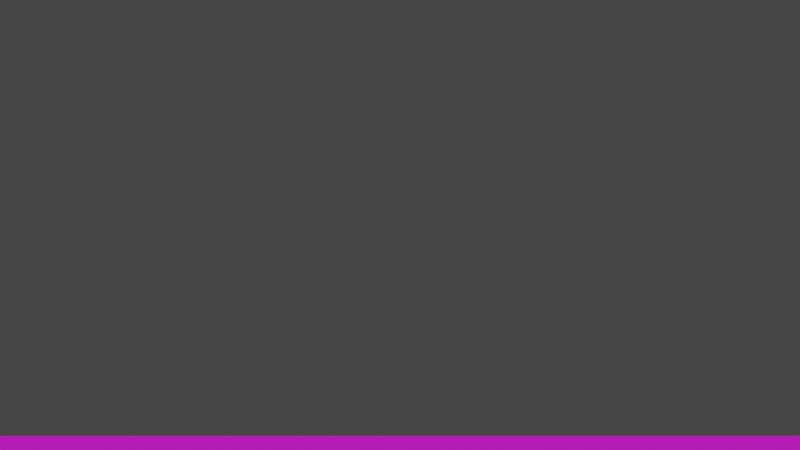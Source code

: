 # Source: main_scene.blend  (saved by Blender 2.91.10; exported with 4.5.12 LTS)
import bpy
from mathutils import Matrix  # noqa: F401  (used for matrix-valued properties, if any)

bpy.ops.wm.read_factory_settings(use_empty=True)
scene = bpy.context.scene
scene.name = 'Scene'

# ---- collections
col_collection = bpy.data.collections.new('Collection'); scene.collection.children.link(col_collection)

# ---- images (referenced by path relative to the original .blend; pixels are not part of the script)
import os
ASSET_DIR = os.environ.get("B2B_ASSET_DIR", "")  # directory of the original .blend (textures are referenced by path, not embedded)
HERE = os.path.dirname(os.path.abspath(__file__))  # packed textures are extracted next to this script under _unpacked/

def load_image(name, relpath, width, height, colorspace="sRGB"):
    """Load a texture the original file referenced (path relative to the .blend, or extracted next to this script)."""
    p = next((c for c in (os.path.join(HERE, relpath), os.path.join(ASSET_DIR, relpath)) if relpath and os.path.exists(c)), "")
    if p:
        img = bpy.data.images.load(p, check_existing=True)
        img.name = name
    else:  # same state as the original file: an image datablock whose file is absent (Cycles renders it pink)
        img = bpy.data.images.new(name, width, height)
        img.source = "FILE"
        img.filepath = "//" + (relpath or name)
    img.colorspace_settings.name = colorspace
    return img
img_maintexture_png = load_image('mainTexture.png', 'mainTexture.png', 1024, 1024, 'sRGB')

# ---- materials (node trees are filled in below, after node groups)
mat_material = bpy.data.materials.new('Material')
mat_material.alpha_threshold = 0.0
mat_material.use_transparent_shadow = False
mat_material.line_color = (0.0, 0.0, 0.0, 1.0)

# ---- material node trees
mat_material.use_nodes = True; mat_material.node_tree.nodes.clear()
_N = mat_material.node_tree.nodes; _L = mat_material.node_tree.links
n0 = _N.new('ShaderNodeOutputMaterial'); n0.name = 'Material Output'; n0.location = (300, 300)
n1 = _N.new('ShaderNodeBsdfPrincipled'); n1.name = 'Principled BSDF'; n1.location = (10, 300)
n1.distribution = 'GGX'
n1.subsurface_method = 'BURLEY'
n1.inputs[2].default_value = 0.4
n1.inputs[3].default_value = 1.45
n1.inputs[27].default_value = (0.0, 0.0, 0.0, 1.0)
n1.inputs[28].default_value = 1.0
n2 = _N.new('ShaderNodeTexImage'); n2.name = 'Image Texture'; n2.location = (-280, 280)
n2.image = img_maintexture_png
_L.new(n1.outputs[0], n0.inputs[0])
_L.new(n2.outputs[0], n1.inputs[0])
n0.is_active_output = True

# ---- world
world_world = bpy.data.worlds.new('World'); scene.world = world_world
world_world.use_nodes = True; world_world.node_tree.nodes.clear()
_N = world_world.node_tree.nodes; _L = world_world.node_tree.links
n0 = _N.new('ShaderNodeOutputWorld'); n0.name = 'World Output'; n0.location = (300, 300)
n1 = _N.new('ShaderNodeBackground'); n1.name = 'Background'; n1.location = (10, 300)
n1.inputs[0].default_value = (0.05088, 0.05088, 0.05088, 1.0)
_L.new(n1.outputs[0], n0.inputs[0])
n0.is_active_output = True
world_world.color = (0.05088, 0.05088, 0.05088)
world_world.use_sun_shadow = False
world_world.sun_shadow_jitter_overblur = 0.0

# ---- cameras
cam_camera = bpy.data.cameras.new('Camera')
cam_camera.clip_end = 100.0
cam_camera.ortho_scale = 7.314

# ---- meshes
me_cube = bpy.data.meshes.new('Cube')
me_cube.from_pydata([(1.0, 1.0, 1.0), (1.0, 1.0, -1.0), (1.0, -1.0, 1.0), (1.0, -1.0, -1.0), (-1.0, 1.0, 1.0), (-1.0, 1.0, -1.0), (-1.0, -1.0, 1.0), (-1.0, -1.0, -1.0)], [], [(0, 4, 6, 2), (3, 2, 6, 7), (7, 6, 4, 5), (5, 1, 3, 7), (1, 0, 2, 3), (5, 4, 0, 1)])
_uv = me_cube.uv_layers.new(name='UVMap')
_uv.uv.foreach_set('vector', [0.5252, 0.1448, 0.5311, 0.1448, 0.5311, 0.1389, 0.5252, 0.1389, 0.5428, 0.1448, 0.5428, 0.1389, 0.5369, 0.1389, 0.5369, 0.1448, 0.5428, 0.1389, 0.5428, 0.1331, 0.5369, 0.1331, 0.5369, 0.1389, 0.5311, 0.1448, 0.5369, 0.1448, 0.5369, 0.1389, 0.5311, 0.1389, 0.5369, 0.1389, 0.5369, 0.1331, 0.5311, 0.1331, 0.5311, 0.1389, 0.5428, 0.1331, 0.5428, 0.1272, 0.5369, 0.1272, 0.5369, 0.1331])
me_cube.materials.append(mat_material)
me_cube.use_remesh_preserve_volume = False
me_cube.use_remesh_preserve_attributes = False
me_cube.use_mirror_vertex_groups = False
me_cube.update()
me_cube_001 = bpy.data.meshes.new('Cube.001')
me_cube_001.from_pydata([(-1.0, -1.0, -1.0), (-1.0, -1.0, 1.0), (-1.0, 1.0, -1.0), (-1.0, 1.0, 1.0), (1.0, -1.0, -1.0), (1.0, -1.0, 1.0), (1.0, 1.0, -1.0), (1.0, 1.0, 1.0)], [], [(0, 1, 3, 2), (2, 3, 7, 6), (6, 7, 5, 4), (4, 5, 1, 0), (2, 6, 4, 0), (7, 3, 1, 5)])
_uv = me_cube_001.uv_layers.new(name='UVMap')
_uv.uv.foreach_set('vector', [0.5478, 0.9352, 0.5478, 0.9388, 0.5514, 0.9388, 0.5514, 0.9352, 0.5406, 0.9352, 0.5406, 0.9388, 0.5442, 0.9388, 0.5442, 0.9352, 0.5406, 0.9388, 0.5406, 0.9424, 0.5442, 0.9424, 0.5442, 0.9388, 0.5442, 0.9352, 0.5442, 0.9388, 0.5478, 0.9388, 0.5478, 0.9352, 0.5478, 0.9388, 0.5442, 0.9388, 0.5442, 0.9424, 0.5478, 0.9424, 0.5426, 0.944, 0.5422, 0.944, 0.5422, 0.9443, 0.5426, 0.9443])
me_cube_001.materials.append(mat_material)
me_cube_001.use_remesh_fix_poles = True
me_cube_001.use_remesh_preserve_attributes = False
me_cube_001.use_mirror_vertex_groups = False
me_cube_001.update()
me_cube_002 = bpy.data.meshes.new('Cube.002')
me_cube_002.from_pydata([(-1.0, -1.0, -1.0), (-1.0, -1.0, 1.0), (-1.0, 1.0, -1.0), (-1.0, 1.0, 1.0), (1.0, -1.0, -1.0), (1.0, -1.0, 1.0), (1.0, 1.0, -1.0), (1.0, 1.0, 1.0)], [], [(0, 1, 3, 2), (2, 3, 7, 6), (6, 7, 5, 4), (4, 5, 1, 0), (2, 6, 4, 0), (7, 3, 1, 5)])
_uv = me_cube_002.uv_layers.new(name='UVMap')
_uv.uv.foreach_set('vector', [0.3339, 0.9462, 0.3339, 0.9421, 0.3298, 0.9421, 0.3298, 0.9462, 0.3422, 0.9462, 0.3422, 0.9421, 0.3381, 0.9421, 0.3381, 0.9462, 0.3422, 0.9421, 0.3422, 0.9379, 0.3381, 0.9379, 0.3381, 0.9421, 0.3381, 0.9462, 0.3381, 0.9421, 0.3339, 0.9421, 0.3339, 0.9462, 0.3339, 0.9421, 0.3381, 0.9421, 0.3381, 0.9379, 0.3339, 0.9379, 0.3381, 0.9379, 0.3422, 0.9379, 0.3422, 0.9338, 0.3381, 0.9338])
me_cube_002.materials.append(mat_material)
me_cube_002.use_remesh_fix_poles = True
me_cube_002.use_remesh_preserve_attributes = False
me_cube_002.use_mirror_vertex_groups = False
me_cube_002.update()
me_cube_003 = bpy.data.meshes.new('Cube.003')
me_cube_003.from_pydata([(-1.0, -1.0, -1.0), (-1.0, -1.0, 1.0), (-1.0, 1.0, -1.0), (-1.0, 1.0, 1.0), (1.0, -1.0, -1.0), (1.0, -1.0, 1.0), (1.0, 1.0, -1.0), (1.0, 1.0, 1.0)], [], [(0, 1, 3, 2), (2, 3, 7, 6), (6, 7, 5, 4), (4, 5, 1, 0), (2, 6, 4, 0), (7, 3, 1, 5)])
_uv = me_cube_003.uv_layers.new(name='UVMap')
_uv.uv.foreach_set('vector', [0.6676, 0.9191, 0.6676, 0.9304, 0.6789, 0.9304, 0.6789, 0.9191, 0.6451, 0.9191, 0.6451, 0.9304, 0.6564, 0.9304, 0.6564, 0.9191, 0.6451, 0.9304, 0.6451, 0.9416, 0.6564, 0.9416, 0.6564, 0.9304, 0.6564, 0.9191, 0.6564, 0.9304, 0.6676, 0.9304, 0.6676, 0.9191, 0.6676, 0.9304, 0.6564, 0.9304, 0.6564, 0.9416, 0.6676, 0.9416, 0.6564, 0.9416, 0.6451, 0.9416, 0.6451, 0.9529, 0.6564, 0.9529])
me_cube_003.materials.append(mat_material)
me_cube_003.use_remesh_fix_poles = True
me_cube_003.use_remesh_preserve_attributes = False
me_cube_003.use_mirror_vertex_groups = False
me_cube_003.update()
me_cylinder = bpy.data.meshes.new('Cylinder')
me_cylinder.from_pydata([(0.0, 1.0, -1.0), (0.0, 1.0, 1.0), (0.1951, 0.9808, -1.0), (0.1951, 0.9808, 1.0), (0.3827, 0.9239, -1.0), (0.3827, 0.9239, 1.0), (0.5556, 0.8315, -1.0), (0.5556, 0.8315, 1.0), (0.7071, 0.7071, -1.0), (0.7071, 0.7071, 1.0), (0.8315, 0.5556, -1.0), (0.8315, 0.5556, 1.0), (0.9239, 0.3827, -1.0), (0.9239, 0.3827, 1.0), (0.9808, 0.1951, -1.0), (0.9808, 0.1951, 1.0), (1.0, 7.55e-08, -1.0), (1.0, 7.55e-08, 1.0), (0.9808, -0.1951, -1.0), (0.9808, -0.1951, 1.0), (0.9239, -0.3827, -1.0), (0.9239, -0.3827, 1.0), (0.8315, -0.5556, -1.0), (0.8315, -0.5556, 1.0), (0.7071, -0.7071, -1.0), (0.7071, -0.7071, 1.0), (0.5556, -0.8315, -1.0), (0.5556, -0.8315, 1.0), (0.3827, -0.9239, -1.0), (0.3827, -0.9239, 1.0), (0.1951, -0.9808, -1.0), (0.1951, -0.9808, 1.0), (-3.258e-07, -1.0, -1.0), (-3.258e-07, -1.0, 1.0), (-0.1951, -0.9808, -1.0), (-0.1951, -0.9808, 1.0), (-0.3827, -0.9239, -1.0), (-0.3827, -0.9239, 1.0), (-0.5556, -0.8315, -1.0), (-0.5556, -0.8315, 1.0), (-0.7071, -0.7071, -1.0), (-0.7071, -0.7071, 1.0), (-0.8315, -0.5556, -1.0), (-0.8315, -0.5556, 1.0), (-0.9239, -0.3827, -1.0), (-0.9239, -0.3827, 1.0), (-0.9808, -0.1951, -1.0), (-0.9808, -0.1951, 1.0), (-1.0, 9.656e-07, -1.0), (-1.0, 9.656e-07, 1.0), (-0.9808, 0.1951, -1.0), (-0.9808, 0.1951, 1.0), (-0.9239, 0.3827, -1.0), (-0.9239, 0.3827, 1.0), (-0.8315, 0.5556, -1.0), (-0.8315, 0.5556, 1.0), (-0.7071, 0.7071, -1.0), (-0.7071, 0.7071, 1.0), (-0.5556, 0.8315, -1.0), (-0.5556, 0.8315, 1.0), (-0.3827, 0.9239, -1.0), (-0.3827, 0.9239, 1.0), (-0.1951, 0.9808, -1.0), (-0.1951, 0.9808, 1.0)], [], [(0, 1, 3, 2), (2, 3, 5, 4), (4, 5, 7, 6), (6, 7, 9, 8), (8, 9, 11, 10), (10, 11, 13, 12), (12, 13, 15, 14), (14, 15, 17, 16), (16, 17, 19, 18), (18, 19, 21, 20), (20, 21, 23, 22), (22, 23, 25, 24), (24, 25, 27, 26), (26, 27, 29, 28), (28, 29, 31, 30), (30, 31, 33, 32), (32, 33, 35, 34), (34, 35, 37, 36), (36, 37, 39, 38), (38, 39, 41, 40), (40, 41, 43, 42), (42, 43, 45, 44), (44, 45, 47, 46), (46, 47, 49, 48), (48, 49, 51, 50), (50, 51, 53, 52), (52, 53, 55, 54), (54, 55, 57, 56), (56, 57, 59, 58), (58, 59, 61, 60), (3, 1, 63, 61, 59, 57, 55, 53, 51, 49, 47, 45, 43, 41, 39, 37, 35, 33, 31, 29, 27, 25, 23, 21, 19, 17, 15, 13, 11, 9, 7, 5), (60, 61, 63, 62), (62, 63, 1, 0), (0, 2, 4, 6, 8, 10, 12, 14, 16, 18, 20, 22, 24, 26, 28, 30, 32, 34, 36, 38, 40, 42, 44, 46, 48, 50, 52, 54, 56, 58, 60, 62)])
_uv = me_cylinder.uv_layers.new(name='UVMap')
_uv.uv.foreach_set('vector', [0.03462, 0.7531, 0.03462, 0.7477, 0.03496, 0.7477, 0.03496, 0.7531, 0.03496, 0.7531, 0.03496, 0.7477, 0.03529, 0.7477, 0.03529, 0.7531, 0.03529, 0.7531, 0.03529, 0.7477, 0.03563, 0.7477, 0.03563, 0.7531, 0.03563, 0.7531, 0.03563, 0.7477, 0.03596, 0.7477, 0.03596, 0.7531, 0.03596, 0.7531, 0.03596, 0.7477, 0.0363, 0.7477, 0.0363, 0.7531, 0.0363, 0.7531, 0.0363, 0.7477, 0.03664, 0.7477, 0.03664, 0.7531, 0.03664, 0.7531, 0.03664, 0.7477, 0.03697, 0.7477, 0.03697, 0.7531, 0.03697, 0.7531, 0.03697, 0.7477, 0.03731, 0.7477, 0.03731, 0.7531, 0.03731, 0.7531, 0.03731, 0.7477, 0.03765, 0.7477, 0.03765, 0.7531, 0.03765, 0.7531, 0.03765, 0.7477, 0.03798, 0.7477, 0.03798, 0.7531, 0.03798, 0.7531, 0.03798, 0.7477, 0.03832, 0.7477, 0.03832, 0.7531, 0.03832, 0.7531, 0.03832, 0.7477, 0.03865, 0.7477, 0.03865, 0.7531, 0.03865, 0.7531, 0.03865, 0.7477, 0.03899, 0.7477, 0.03899, 0.7531, 0.03899, 0.7531, 0.03899, 0.7477, 0.03933, 0.7477, 0.03933, 0.7531, 0.03933, 0.7531, 0.03933, 0.7477, 0.03966, 0.7477, 0.03966, 0.7531, 0.03966, 0.7531, 0.03966, 0.7477, 0.04, 0.7477, 0.04, 0.7531, 0.04, 0.7531, 0.04, 0.7477, 0.04034, 0.7477, 0.04034, 0.7531, 0.04034, 0.7531, 0.04034, 0.7477, 0.04067, 0.7477, 0.04067, 0.7531, 0.04067, 0.7531, 0.04067, 0.7477, 0.04101, 0.7477, 0.04101, 0.7531, 0.04101, 0.7531, 0.04101, 0.7477, 0.04135, 0.7477, 0.04135, 0.7531, 0.04135, 0.7531, 0.04135, 0.7477, 0.04168, 0.7477, 0.04168, 0.7531, 0.04168, 0.7531, 0.04168, 0.7477, 0.04202, 0.7477, 0.04202, 0.7531, 0.04202, 0.7531, 0.04202, 0.7477, 0.04235, 0.7477, 0.04235, 0.7531, 0.04235, 0.7531, 0.04235, 0.7477, 0.04269, 0.7477, 0.04269, 0.7531, 0.04269, 0.7531, 0.04269, 0.7477, 0.04303, 0.7477, 0.04303, 0.7531, 0.04303, 0.7531, 0.04303, 0.7477, 0.04336, 0.7477, 0.04336, 0.7531, 0.04336, 0.7531, 0.04336, 0.7477, 0.0437, 0.7477, 0.0437, 0.7531, 0.0437, 0.7531, 0.0437, 0.7477, 0.04404, 0.7477, 0.04404, 0.7531, 0.04404, 0.7531, 0.04404, 0.7477, 0.04437, 0.7477, 0.04437, 0.7531, 0.04437, 0.7531, 0.04437, 0.7477, 0.04471, 0.7477, 0.04471, 0.7531, 0.04219, 0.7532, 0.04269, 0.7532, 0.04319, 0.7532, 0.04368, 0.7534, 0.04413, 0.7536, 0.04452, 0.7539, 0.04484, 0.7543, 0.04508, 0.7548, 0.04522, 0.7552, 0.04527, 0.7557, 0.04522, 0.7562, 0.04508, 0.7567, 0.04484, 0.7572, 0.04452, 0.7576, 0.04413, 0.7579, 0.04368, 0.7581, 0.04319, 0.7583, 0.04269, 0.7583, 0.04219, 0.7583, 0.0417, 0.7581, 0.04126, 0.7579, 0.04086, 0.7576, 0.04054, 0.7572, 0.0403, 0.7567, 0.04016, 0.7562, 0.04011, 0.7557, 0.04016, 0.7552, 0.0403, 0.7548, 0.04054, 0.7543, 0.04086, 0.7539, 0.04126, 0.7536, 0.0417, 0.7534, 0.04471, 0.7531, 0.04471, 0.7477, 0.04505, 0.7477, 0.04505, 0.7531, 0.04505, 0.7531, 0.04505, 0.7477, 0.04538, 0.7477, 0.04538, 0.7531, 0.03731, 0.7532, 0.03681, 0.7532, 0.03632, 0.7534, 0.03587, 0.7536, 0.03548, 0.7539, 0.03516, 0.7543, 0.03492, 0.7548, 0.03478, 0.7552, 0.03473, 0.7557, 0.03478, 0.7562, 0.03492, 0.7567, 0.03516, 0.7572, 0.03548, 0.7576, 0.03587, 0.7579, 0.03632, 0.7581, 0.03681, 0.7583, 0.03731, 0.7583, 0.03781, 0.7583, 0.0383, 0.7581, 0.03874, 0.7579, 0.03914, 0.7576, 0.03946, 0.7572, 0.0397, 0.7567, 0.03984, 0.7562, 0.03989, 0.7557, 0.03984, 0.7552, 0.0397, 0.7548, 0.03946, 0.7543, 0.03914, 0.7539, 0.03874, 0.7536, 0.0383, 0.7534, 0.03781, 0.7532])
me_cylinder.materials.append(mat_material)
me_cylinder.use_remesh_fix_poles = True
me_cylinder.use_remesh_preserve_attributes = False
me_cylinder.use_mirror_vertex_groups = False
me_cylinder.update()

# ---- objects
ob_cube = bpy.data.objects.new('Cube', me_cube)
ob_camera = bpy.data.objects.new('Camera', cam_camera)
ob_cube_001 = bpy.data.objects.new('Cube.001', me_cube_001)
ob_cube_002 = bpy.data.objects.new('Cube.002', me_cube_002)
ob_cube_003 = bpy.data.objects.new('Cube.003', me_cube_003)
ob_player = bpy.data.objects.new('Player', me_cylinder)

# ---- transforms, parenting, visibility, modifiers, constraints
ob_cube.location = (0.0, 0.0, 1.0)
ob_cube.rotation_mode = 'QUATERNION'
ob_cube.rotation_quaternion = (1.0, 0.0, 0.0, 0.0)
ob_cube.scale = (22.29, 24.22, 1.0)
ob_cube.lock_rotations_4d = False
ob_cube.empty_display_type = 'ARROWS'
ob_cube.lineart.crease_threshold = 0.0
ob_camera.parent = ob_player
ob_camera.matrix_parent_inverse = Matrix(((1.0, -0.0, 0.0, -0.0), (-0.0, 1.0, -0.0, 0.0), (0.0, -0.0, 1.0, -3.0), (-0.0, 0.0, -0.0, 1.0)))
ob_camera.location = (4.635e-08, 1.06, 4.0)
ob_camera.rotation_euler = (1.571, -0.0, 0.0)
ob_camera.lock_rotations_4d = False
ob_camera.empty_display_type = 'ARROWS'
ob_camera.color = (0.0, 0.0, 0.0, 0.0)
ob_camera.display_type = 'WIRE'
ob_camera.lineart.crease_threshold = 0.0
ob_cube_001.location = (0.0, -9.713, 5.232)
ob_cube_001.scale = (12.4, 1.0, 4.35)
ob_cube_001.lineart.crease_threshold = 0.0
ob_cube_002.location = (0.0, 5.291, 4.938)
ob_cube_002.rotation_euler = (0.0, -0.0, 0.8102)
ob_cube_002.scale = (2.393, 1.0, 3.375)
ob_cube_002.lineart.crease_threshold = 0.0
ob_cube_003.location = (15.0, 0.0, 3.513)
ob_cube_003.scale = (1.0, 3.825, 3.183)
ob_cube_003.lineart.crease_threshold = 0.0
ob_player.location = (-13.15, 12.62, 3.0)
ob_player.lineart.crease_threshold = 0.0

# ---- collection membership
col_collection.objects.link(ob_cube)
col_collection.objects.link(ob_camera)
col_collection.objects.link(ob_cube_001)
col_collection.objects.link(ob_cube_002)
col_collection.objects.link(ob_cube_003)
col_collection.objects.link(ob_player)

# ---- scene / render settings (as saved in the file)
scene.camera = ob_camera
scene.frame_start = 1; scene.frame_end = 250; scene.frame_set(1)
scene.render.engine = 'BLENDER_EEVEE_NEXT'
scene.cycles.use_denoising = False
scene.cycles.samples = 128
scene.cycles.sampling_pattern = 'TABULATED_SOBOL'
scene.cycles.use_adaptive_sampling = False
scene.cycles.use_light_tree = False
scene.view_settings.view_transform = 'Filmic'
bpy.context.view_layer.update()

# ---- added for rendering (the .blend has no usable light): sun
light_auto_sun = bpy.data.lights.new('AutoSun', 'SUN')
light_auto_sun.energy = 3.0
light_auto_sun.angle = 0.0523599
ob_auto_sun = bpy.data.objects.new('AutoSun', light_auto_sun)
scene.collection.objects.link(ob_auto_sun)
ob_auto_sun.rotation_euler = (0.872665, 0.174533, 0.523599)
bpy.context.view_layer.update()
